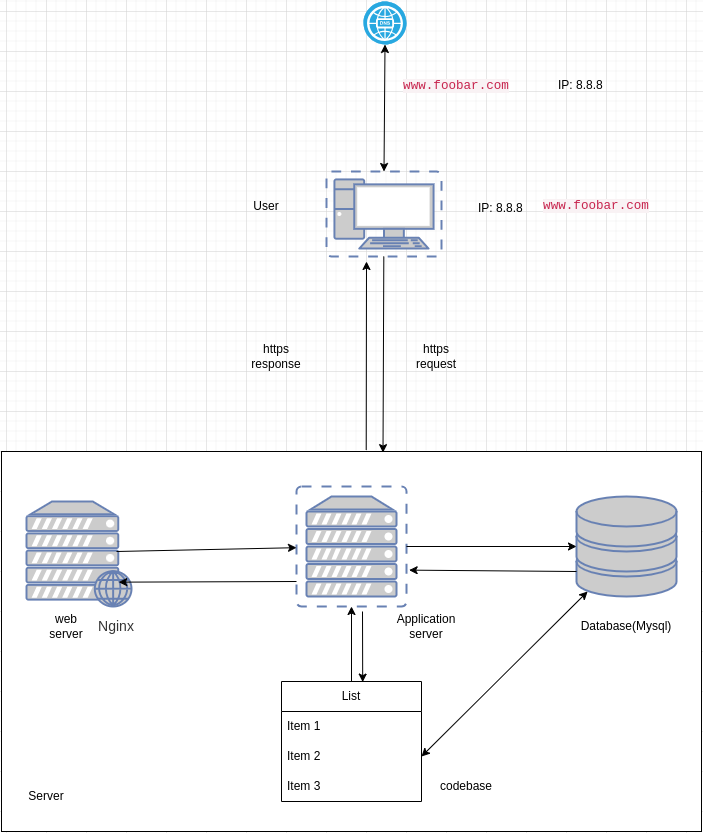

The diagram above was exported from draw.io. Its source (the exported page's mxGraphModel, read from the mxfile embedded in the PNG):
<mxGraphModel dx="993" dy="1643" grid="1" gridSize="10" guides="1" tooltips="1" connect="1" arrows="1" fold="1" page="1" pageScale="1" pageWidth="850" pageHeight="1100" math="0" shadow="0">
  <root>
    <mxCell id="0" />
    <mxCell id="1" parent="0" />
    <mxCell id="OEEQtvgdeESq3HOqxyfH-1" value="" style="rounded=0;whiteSpace=wrap;html=1;" parent="1" vertex="1">
      <mxGeometry x="75" y="320" width="700" height="380" as="geometry" />
    </mxCell>
    <mxCell id="OEEQtvgdeESq3HOqxyfH-6" value="" style="fontColor=#0066CC;verticalAlign=top;verticalLabelPosition=bottom;labelPosition=center;align=center;html=1;outlineConnect=0;fillColor=#CCCCCC;strokeColor=#6881B3;gradientColor=none;gradientDirection=north;strokeWidth=2;shape=mxgraph.networks.virtual_pc;" parent="1" vertex="1">
      <mxGeometry x="400" y="40" width="115" height="85" as="geometry" />
    </mxCell>
    <mxCell id="OEEQtvgdeESq3HOqxyfH-7" value="" style="fontColor=#0066CC;verticalAlign=top;verticalLabelPosition=bottom;labelPosition=center;align=center;html=1;outlineConnect=0;fillColor=#CCCCCC;strokeColor=#6881B3;gradientColor=none;gradientDirection=north;strokeWidth=2;shape=mxgraph.networks.web_server;" parent="1" vertex="1">
      <mxGeometry x="100" y="370" width="105" height="105" as="geometry" />
    </mxCell>
    <mxCell id="OEEQtvgdeESq3HOqxyfH-8" value="" style="fontColor=#0066CC;verticalAlign=top;verticalLabelPosition=bottom;labelPosition=center;align=center;html=1;outlineConnect=0;fillColor=#CCCCCC;strokeColor=#6881B3;gradientColor=none;gradientDirection=north;strokeWidth=2;shape=mxgraph.networks.virtual_server;" parent="1" vertex="1">
      <mxGeometry x="370" y="355" width="110" height="120" as="geometry" />
    </mxCell>
    <mxCell id="OEEQtvgdeESq3HOqxyfH-9" value="" style="fontColor=#0066CC;verticalAlign=top;verticalLabelPosition=bottom;labelPosition=center;align=center;html=1;outlineConnect=0;fillColor=#CCCCCC;strokeColor=#6881B3;gradientColor=none;gradientDirection=north;strokeWidth=2;shape=mxgraph.networks.storage;" parent="1" vertex="1">
      <mxGeometry x="650" y="365" width="100" height="100" as="geometry" />
    </mxCell>
    <mxCell id="OEEQtvgdeESq3HOqxyfH-10" value="List" style="swimlane;fontStyle=0;childLayout=stackLayout;horizontal=1;startSize=30;horizontalStack=0;resizeParent=1;resizeParentMax=0;resizeLast=0;collapsible=1;marginBottom=0;whiteSpace=wrap;html=1;" parent="1" vertex="1">
      <mxGeometry x="355" y="550" width="140" height="120" as="geometry" />
    </mxCell>
    <mxCell id="OEEQtvgdeESq3HOqxyfH-11" value="Item 1" style="text;strokeColor=none;fillColor=none;align=left;verticalAlign=middle;spacingLeft=4;spacingRight=4;overflow=hidden;points=[[0,0.5],[1,0.5]];portConstraint=eastwest;rotatable=0;whiteSpace=wrap;html=1;" parent="OEEQtvgdeESq3HOqxyfH-10" vertex="1">
      <mxGeometry y="30" width="140" height="30" as="geometry" />
    </mxCell>
    <mxCell id="OEEQtvgdeESq3HOqxyfH-12" value="Item 2" style="text;strokeColor=none;fillColor=none;align=left;verticalAlign=middle;spacingLeft=4;spacingRight=4;overflow=hidden;points=[[0,0.5],[1,0.5]];portConstraint=eastwest;rotatable=0;whiteSpace=wrap;html=1;" parent="OEEQtvgdeESq3HOqxyfH-10" vertex="1">
      <mxGeometry y="60" width="140" height="30" as="geometry" />
    </mxCell>
    <mxCell id="OEEQtvgdeESq3HOqxyfH-13" value="Item 3" style="text;strokeColor=none;fillColor=none;align=left;verticalAlign=middle;spacingLeft=4;spacingRight=4;overflow=hidden;points=[[0,0.5],[1,0.5]];portConstraint=eastwest;rotatable=0;whiteSpace=wrap;html=1;" parent="OEEQtvgdeESq3HOqxyfH-10" vertex="1">
      <mxGeometry y="90" width="140" height="30" as="geometry" />
    </mxCell>
    <mxCell id="OEEQtvgdeESq3HOqxyfH-17" value="" style="endArrow=classic;html=1;rounded=0;entryX=0.545;entryY=0.003;entryDx=0;entryDy=0;entryPerimeter=0;" parent="1" source="OEEQtvgdeESq3HOqxyfH-6" target="OEEQtvgdeESq3HOqxyfH-1" edge="1">
      <mxGeometry width="50" height="50" relative="1" as="geometry">
        <mxPoint x="390" y="190" as="sourcePoint" />
        <mxPoint x="440" y="140" as="targetPoint" />
      </mxGeometry>
    </mxCell>
    <mxCell id="OEEQtvgdeESq3HOqxyfH-18" value="" style="endArrow=classic;html=1;rounded=0;exitX=0.521;exitY=-0.004;exitDx=0;exitDy=0;exitPerimeter=0;" parent="1" source="OEEQtvgdeESq3HOqxyfH-1" edge="1">
      <mxGeometry width="50" height="50" relative="1" as="geometry">
        <mxPoint x="390" y="160" as="sourcePoint" />
        <mxPoint x="440" y="130" as="targetPoint" />
      </mxGeometry>
    </mxCell>
    <mxCell id="OEEQtvgdeESq3HOqxyfH-21" value="" style="endArrow=classic;html=1;rounded=0;exitX=0.5;exitY=0;exitDx=0;exitDy=0;" parent="1" source="OEEQtvgdeESq3HOqxyfH-10" target="OEEQtvgdeESq3HOqxyfH-8" edge="1">
      <mxGeometry width="50" height="50" relative="1" as="geometry">
        <mxPoint x="415" y="520" as="sourcePoint" />
        <mxPoint x="465" y="470" as="targetPoint" />
      </mxGeometry>
    </mxCell>
    <mxCell id="OEEQtvgdeESq3HOqxyfH-22" value="" style="endArrow=classic;html=1;rounded=0;entryX=0.58;entryY=0.005;entryDx=0;entryDy=0;entryPerimeter=0;" parent="1" target="OEEQtvgdeESq3HOqxyfH-10" edge="1">
      <mxGeometry width="50" height="50" relative="1" as="geometry">
        <mxPoint x="436" y="480" as="sourcePoint" />
        <mxPoint x="435" y="485" as="targetPoint" />
      </mxGeometry>
    </mxCell>
    <mxCell id="OEEQtvgdeESq3HOqxyfH-23" value="" style="endArrow=classic;html=1;rounded=0;" parent="1" target="OEEQtvgdeESq3HOqxyfH-8" edge="1">
      <mxGeometry width="50" height="50" relative="1" as="geometry">
        <mxPoint x="190" y="420" as="sourcePoint" />
        <mxPoint x="240" y="370" as="targetPoint" />
      </mxGeometry>
    </mxCell>
    <mxCell id="OEEQtvgdeESq3HOqxyfH-24" value="" style="endArrow=classic;html=1;rounded=0;entryX=0.878;entryY=0.768;entryDx=0;entryDy=0;entryPerimeter=0;" parent="1" target="OEEQtvgdeESq3HOqxyfH-7" edge="1">
      <mxGeometry width="50" height="50" relative="1" as="geometry">
        <mxPoint x="370" y="450" as="sourcePoint" />
        <mxPoint x="420" y="400" as="targetPoint" />
      </mxGeometry>
    </mxCell>
    <mxCell id="OEEQtvgdeESq3HOqxyfH-27" value="" style="endArrow=classic;html=1;rounded=0;entryX=0;entryY=0.5;entryDx=0;entryDy=0;entryPerimeter=0;" parent="1" target="OEEQtvgdeESq3HOqxyfH-9" edge="1">
      <mxGeometry width="50" height="50" relative="1" as="geometry">
        <mxPoint x="480" y="415" as="sourcePoint" />
        <mxPoint x="530" y="365" as="targetPoint" />
      </mxGeometry>
    </mxCell>
    <mxCell id="OEEQtvgdeESq3HOqxyfH-28" value="" style="endArrow=classic;html=1;rounded=0;entryX=1.024;entryY=0.697;entryDx=0;entryDy=0;entryPerimeter=0;" parent="1" target="OEEQtvgdeESq3HOqxyfH-8" edge="1">
      <mxGeometry width="50" height="50" relative="1" as="geometry">
        <mxPoint x="650" y="440" as="sourcePoint" />
        <mxPoint x="700" y="390" as="targetPoint" />
      </mxGeometry>
    </mxCell>
    <mxCell id="OEEQtvgdeESq3HOqxyfH-29" value="web server" style="text;html=1;strokeColor=none;fillColor=none;align=center;verticalAlign=middle;whiteSpace=wrap;rounded=0;" parent="1" vertex="1">
      <mxGeometry x="110" y="480" width="60" height="30" as="geometry" />
    </mxCell>
    <mxCell id="OEEQtvgdeESq3HOqxyfH-30" value="Database(Mysql)" style="text;html=1;strokeColor=none;fillColor=none;align=center;verticalAlign=middle;whiteSpace=wrap;rounded=0;" parent="1" vertex="1">
      <mxGeometry x="670" y="480" width="60" height="30" as="geometry" />
    </mxCell>
    <mxCell id="OEEQtvgdeESq3HOqxyfH-31" value="codebase" style="text;html=1;strokeColor=none;fillColor=none;align=center;verticalAlign=middle;whiteSpace=wrap;rounded=0;" parent="1" vertex="1">
      <mxGeometry x="510" y="640" width="60" height="30" as="geometry" />
    </mxCell>
    <mxCell id="OEEQtvgdeESq3HOqxyfH-32" value="Application server" style="text;html=1;strokeColor=none;fillColor=none;align=center;verticalAlign=middle;whiteSpace=wrap;rounded=0;" parent="1" vertex="1">
      <mxGeometry x="470" y="480" width="60" height="30" as="geometry" />
    </mxCell>
    <mxCell id="OEEQtvgdeESq3HOqxyfH-33" value="&lt;span style=&quot;color: rgb(199, 37, 78); font-family: Menlo, Monaco, Consolas, &amp;quot;Courier New&amp;quot;, monospace; font-size: 12.6px; font-style: normal; font-variant-ligatures: normal; font-variant-caps: normal; font-weight: 400; letter-spacing: normal; orphans: 2; text-align: start; text-indent: 0px; text-transform: none; widows: 2; word-spacing: 0px; -webkit-text-stroke-width: 0px; background-color: rgb(249, 242, 244); text-decoration-thickness: initial; text-decoration-style: initial; text-decoration-color: initial; float: none; display: inline !important;&quot;&gt;www.foobar.com&lt;/span&gt;" style="text;html=1;strokeColor=none;fillColor=none;align=center;verticalAlign=middle;whiteSpace=wrap;rounded=0;" parent="1" vertex="1">
      <mxGeometry x="500" y="-60" width="60" height="30" as="geometry" />
    </mxCell>
    <mxCell id="OEEQtvgdeESq3HOqxyfH-34" value="https request" style="text;html=1;strokeColor=none;fillColor=none;align=center;verticalAlign=middle;whiteSpace=wrap;rounded=0;" parent="1" vertex="1">
      <mxGeometry x="480" y="210" width="60" height="30" as="geometry" />
    </mxCell>
    <mxCell id="OEEQtvgdeESq3HOqxyfH-35" value="Server" style="text;html=1;strokeColor=none;fillColor=none;align=center;verticalAlign=middle;whiteSpace=wrap;rounded=0;" parent="1" vertex="1">
      <mxGeometry x="90" y="650" width="60" height="30" as="geometry" />
    </mxCell>
    <mxCell id="OEEQtvgdeESq3HOqxyfH-36" value="https response" style="text;html=1;strokeColor=none;fillColor=none;align=center;verticalAlign=middle;whiteSpace=wrap;rounded=0;" parent="1" vertex="1">
      <mxGeometry x="320" y="210" width="60" height="30" as="geometry" />
    </mxCell>
    <mxCell id="OEEQtvgdeESq3HOqxyfH-37" value="&lt;span style=&quot;color: rgb(51, 51, 51); font-family: aktiv-grotesk, sans-serif; font-size: 14px; font-style: normal; font-variant-ligatures: normal; font-variant-caps: normal; font-weight: 400; letter-spacing: normal; orphans: 2; text-align: left; text-indent: 0px; text-transform: none; widows: 2; word-spacing: 0px; -webkit-text-stroke-width: 0px; background-color: rgb(255, 255, 255); text-decoration-thickness: initial; text-decoration-style: initial; text-decoration-color: initial; float: none; display: inline !important;&quot;&gt;Nginx&lt;/span&gt;" style="text;html=1;strokeColor=none;fillColor=none;align=center;verticalAlign=middle;whiteSpace=wrap;rounded=0;" parent="1" vertex="1">
      <mxGeometry x="160" y="480" width="60" height="30" as="geometry" />
    </mxCell>
    <mxCell id="OEEQtvgdeESq3HOqxyfH-38" value="IP: 8.8.8" style="text;whiteSpace=wrap;html=1;" parent="1" vertex="1">
      <mxGeometry x="550" y="62.5" width="70" height="40" as="geometry" />
    </mxCell>
    <mxCell id="ie2qRt7YPV9JhcPYf1Mt-1" value="" style="fillColor=#28A8E0;verticalLabelPosition=bottom;sketch=0;html=1;strokeColor=#ffffff;verticalAlign=top;align=center;points=[[0.145,0.145,0],[0.5,0,0],[0.855,0.145,0],[1,0.5,0],[0.855,0.855,0],[0.5,1,0],[0.145,0.855,0],[0,0.5,0]];pointerEvents=1;shape=mxgraph.cisco_safe.compositeIcon;bgIcon=ellipse;resIcon=mxgraph.cisco_safe.capability.dns;" vertex="1" parent="1">
      <mxGeometry x="437" y="-130" width="43" height="43" as="geometry" />
    </mxCell>
    <mxCell id="ie2qRt7YPV9JhcPYf1Mt-2" value="" style="endArrow=classic;startArrow=classic;html=1;rounded=0;exitX=0.5;exitY=0;exitDx=0;exitDy=0;exitPerimeter=0;entryX=0.5;entryY=1;entryDx=0;entryDy=0;entryPerimeter=0;" edge="1" parent="1" source="OEEQtvgdeESq3HOqxyfH-6" target="ie2qRt7YPV9JhcPYf1Mt-1">
      <mxGeometry width="50" height="50" relative="1" as="geometry">
        <mxPoint x="410" y="-37" as="sourcePoint" />
        <mxPoint x="460" y="-87" as="targetPoint" />
      </mxGeometry>
    </mxCell>
    <mxCell id="ie2qRt7YPV9JhcPYf1Mt-4" value="IP: 8.8.8" style="text;whiteSpace=wrap;html=1;" vertex="1" parent="1">
      <mxGeometry x="630" y="-60" width="70" height="40" as="geometry" />
    </mxCell>
    <mxCell id="ie2qRt7YPV9JhcPYf1Mt-5" value="User" style="text;html=1;align=center;verticalAlign=middle;whiteSpace=wrap;rounded=0;" vertex="1" parent="1">
      <mxGeometry x="310" y="60" width="60" height="30" as="geometry" />
    </mxCell>
    <mxCell id="ie2qRt7YPV9JhcPYf1Mt-6" value="" style="endArrow=classic;startArrow=classic;html=1;rounded=0;entryX=1;entryY=0.5;entryDx=0;entryDy=0;" edge="1" parent="1" target="OEEQtvgdeESq3HOqxyfH-12">
      <mxGeometry width="50" height="50" relative="1" as="geometry">
        <mxPoint x="661.11" y="460" as="sourcePoint" />
        <mxPoint x="738.8877777777778" y="560" as="targetPoint" />
      </mxGeometry>
    </mxCell>
    <mxCell id="ie2qRt7YPV9JhcPYf1Mt-7" value="&lt;span style=&quot;color: rgb(199, 37, 78); font-family: Menlo, Monaco, Consolas, &amp;quot;Courier New&amp;quot;, monospace; font-size: 12.6px; font-style: normal; font-variant-ligatures: normal; font-variant-caps: normal; font-weight: 400; letter-spacing: normal; orphans: 2; text-align: start; text-indent: 0px; text-transform: none; widows: 2; word-spacing: 0px; -webkit-text-stroke-width: 0px; background-color: rgb(249, 242, 244); text-decoration-thickness: initial; text-decoration-style: initial; text-decoration-color: initial; float: none; display: inline !important;&quot;&gt;www.foobar.com&lt;/span&gt;" style="text;html=1;strokeColor=none;fillColor=none;align=center;verticalAlign=middle;whiteSpace=wrap;rounded=0;" vertex="1" parent="1">
      <mxGeometry x="640" y="60" width="60" height="30" as="geometry" />
    </mxCell>
  </root>
</mxGraphModel>